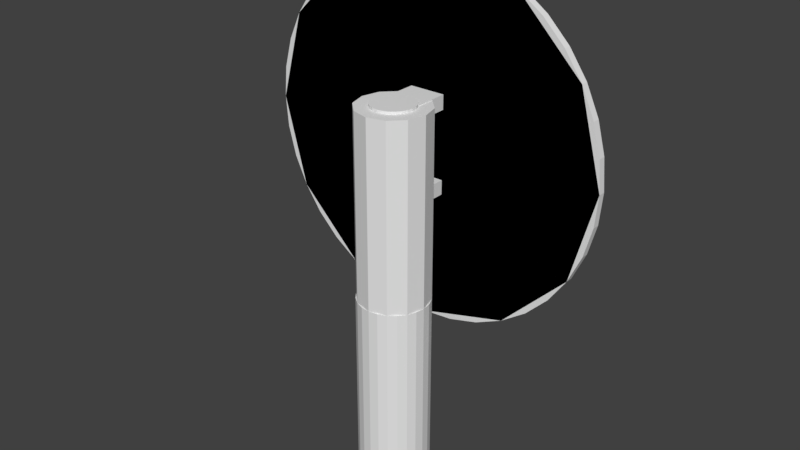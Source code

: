 # Source: sign-post-circle.blend  (saved by Blender 2.78.0; exported with 4.5.12 LTS)
import bpy
from mathutils import Matrix  # noqa: F401  (used for matrix-valued properties, if any)

bpy.ops.wm.read_factory_settings(use_empty=True)
scene = bpy.context.scene
scene.name = 'Scene'

# ---- collections
col_collection_1 = bpy.data.collections.new('Collection 1'); scene.collection.children.link(col_collection_1)

# ---- materials (node trees are filled in below, after node groups)
mat_material = bpy.data.materials.new('Material')
mat_material.alpha_threshold = 0.0
mat_material.use_transparent_shadow = False
mat_material.roughness = 0.5

# ---- material node trees

# ---- world
world_world = bpy.data.worlds.new('World'); scene.world = world_world
world_world.color = (0.05088, 0.05088, 0.05088)
world_world.use_sun_shadow = False
world_world.sun_shadow_jitter_overblur = 0.0
world_world.cycles.sampling_method = 'MANUAL'

# ---- meshes
me_cylinder = bpy.data.meshes.new('Cylinder')
me_cylinder.from_pydata([(0.0, 0.1, -0.25), (0.0, 0.1, 0.25), (0.02588, 0.09659, -0.25), (0.02588, 0.09659, 0.25), (0.05, 0.0866, -0.25), (0.05, 0.0866, 0.25), (0.07071, 0.07071, -0.25), (0.07071, 0.07071, 0.25), (0.0866, 0.05, -0.25), (0.0866, 0.05, 0.25), (0.09659, 0.02588, -0.25), (0.09659, 0.02588, 0.25), (0.1, 7.55e-09, -0.25), (0.1, 7.55e-09, 0.25), (0.09659, -0.02588, -0.25), (0.09659, -0.02588, 0.25), (0.0866, -0.05, -0.25), (0.0866, -0.05, 0.25), (0.07071, -0.07071, -0.25), (0.07071, -0.07071, 0.25), (0.05, -0.0866, -0.25), (0.05, -0.0866, 0.25), (0.02588, -0.09659, -0.25), (0.02588, -0.09659, 0.25), (3.894e-08, -0.1, -0.25), (3.894e-08, -0.1, 0.25), (-0.02588, -0.09659, -0.25), (-0.02588, -0.09659, 0.25), (-0.05, -0.0866, -0.25), (-0.05, -0.0866, 0.25), (-0.07071, -0.07071, -0.25), (-0.07071, -0.07071, 0.25), (-0.0866, -0.05, -0.25), (-0.0866, -0.05, 0.25), (-0.09659, -0.02588, -0.25), (-0.09659, -0.02588, 0.25), (-0.1, -4.649e-08, -0.25), (-0.1, -4.649e-08, 0.25), (-0.09659, 0.02588, -0.25), (-0.09659, 0.02588, 0.25), (-0.0866, 0.05, -0.25), (-0.0866, 0.05, 0.25), (-0.07071, 0.07071, -0.25), (-0.07071, 0.07071, 0.25), (-0.05, 0.0866, -0.25), (-0.05, 0.0866, 0.25), (-0.02588, 0.09659, -0.25), (-0.02588, 0.09659, 0.25)], [], [(0, 1, 3, 2), (2, 3, 5, 4), (4, 5, 7, 6), (6, 7, 9, 8), (8, 9, 11, 10), (10, 11, 13, 12), (12, 13, 15, 14), (14, 15, 17, 16), (16, 17, 19, 18), (18, 19, 21, 20), (20, 21, 23, 22), (22, 23, 25, 24), (24, 25, 27, 26), (26, 27, 29, 28), (28, 29, 31, 30), (30, 31, 33, 32), (32, 33, 35, 34), (34, 35, 37, 36), (36, 37, 39, 38), (38, 39, 41, 40), (40, 41, 43, 42), (42, 43, 45, 44), (3, 1, 47, 45, 43, 41, 39, 37, 35, 33, 31, 29, 27, 25, 23, 21, 19, 17, 15, 13, 11, 9, 7, 5), (44, 45, 47, 46), (46, 47, 1, 0), (0, 2, 4, 6, 8, 10, 12, 14, 16, 18, 20, 22, 24, 26, 28, 30, 32, 34, 36, 38, 40, 42, 44, 46)])
_uv = me_cylinder.uv_layers.new(name='UVMap')
_uv.uv.foreach_set('vector', [1.0, 0.5908, 1.0, 1.0, 0.9775, 1.0, 0.9775, 0.5908, 0.9775, 0.5908, 0.9775, 1.0, 0.957, 1.0, 0.957, 0.5908, 0.957, 0.5908, 0.957, 1.0, 0.9346, 1.0, 0.9346, 0.5908, 0.9346, 0.5908, 0.9346, 1.0, 0.9141, 1.0, 0.9141, 0.5908, 0.9141, 0.5908, 0.9141, 1.0, 0.8926, 1.0, 0.8926, 0.5908, 0.8926, 0.5908, 0.8926, 1.0, 0.8711, 1.0, 0.8711, 0.5908, 0.8711, 0.5908, 0.8711, 1.0, 0.8496, 1.0, 0.8496, 0.5908, 0.8496, 0.5908, 0.8496, 1.0, 0.8281, 1.0, 0.8281, 0.5908, 0.8281, 0.5908, 0.8281, 1.0, 0.8066, 1.0, 0.8066, 0.5908, 0.8066, 0.5908, 0.8066, 1.0, 0.7861, 1.0, 0.7861, 0.5908, 0.7861, 0.5908, 0.7861, 1.0, 0.7637, 1.0, 0.7637, 0.5908, 0.7637, 0.5908, 0.7637, 1.0, 0.7432, 1.0, 0.7432, 0.5908, 0.7432, 0.5908, 0.7432, 1.0, 0.7207, 1.0, 0.7207, 0.5908, 0.7207, 0.5908, 0.7207, 1.0, 0.7002, 1.0, 0.7002, 0.5908, 0.7002, 0.5908, 0.7002, 1.0, 0.6777, 1.0, 0.6777, 0.5908, 0.6777, 0.5908, 0.6777, 1.0, 0.6572, 1.0, 0.6572, 0.5908, 0.6572, 0.5908, 0.6572, 1.0, 0.6367, 1.0, 0.6367, 0.5908, 0.6367, 0.5908, 0.6367, 1.0, 0.6143, 1.0, 0.6143, 0.5908, 0.6143, 0.5908, 0.6143, 1.0, 0.5938, 1.0, 0.5938, 0.5908, 0.5938, 0.5908, 0.5938, 1.0, 0.5713, 1.0, 0.5713, 0.5908, 0.5713, 0.5908, 0.5713, 1.0, 0.5508, 1.0, 0.5508, 0.5908, 0.5508, 0.5908, 0.5508, 1.0, 0.5283, 1.0, 0.5283, 0.5908, 0.1279, 0.957, 0.1191, 0.9717, 0.1074, 0.9834, 0.09277, 0.9922, 0.07617, 0.9961, 0.06055, 0.9951, 0.04297, 0.9922, 0.02832, 0.9834, 0.01562, 0.9717, 0.007812, 0.957, 0.00293, 0.9404, 0.00293, 0.9229, 0.007812, 0.9072, 0.01562, 0.8926, 0.02832, 0.8799, 0.04297, 0.8721, 0.05957, 0.8672, 0.07617, 0.8672, 0.09277, 0.8721, 0.1074, 0.8799, 0.1191, 0.8926, 0.1279, 0.9072, 0.1318, 0.9229, 0.1318, 0.9404, 0.5283, 0.5908, 0.5283, 1.0, 0.5059, 1.0, 0.5059, 0.5908, 0.5059, 0.5908, 0.5059, 1.0, 0.4854, 1.0, 0.4854, 0.5908, 0.00293, 0.7939, 0.007812, 0.7773, 0.01562, 0.7627, 0.02832, 0.751, 0.04297, 0.7422, 0.05957, 0.7383, 0.07617, 0.7383, 0.09277, 0.7422, 0.1074, 0.751, 0.1191, 0.7627, 0.1279, 0.7773, 0.1318, 0.7939, 0.1318, 0.8105, 0.1279, 0.8271, 0.1191, 0.8418, 0.1074, 0.8545, 0.09277, 0.8623, 0.07617, 0.8672, 0.05957, 0.8672, 0.04297, 0.8623, 0.02832, 0.8545, 0.01562, 0.8418, 0.007812, 0.8271, 0.00293, 0.8105])
me_cylinder.materials.append(mat_material)
me_cylinder.use_remesh_preserve_volume = False
me_cylinder.use_remesh_preserve_attributes = False
me_cylinder.use_mirror_vertex_groups = False
me_cylinder.update()
me_cylinder_001 = bpy.data.meshes.new('Cylinder.001')
me_cylinder_001.from_pydata([(0.0, 0.06, -0.3), (0.0, 0.06, 0.3), (0.01553, 0.05796, -0.3), (0.01553, 0.05796, 0.3), (0.03, 0.05196, -0.3), (0.03, 0.05196, 0.3), (0.04243, 0.04243, -0.3), (0.04243, 0.04243, 0.3), (0.05196, 0.03, -0.3), (0.05196, 0.03, 0.3), (0.05796, 0.01553, -0.3), (0.05796, 0.01553, 0.3), (0.06, 4.53e-09, -0.3), (0.06, 4.53e-09, 0.3), (0.05796, -0.01553, -0.3), (0.05796, -0.01553, 0.3), (0.05196, -0.03, -0.3), (0.05196, -0.03, 0.3), (0.04243, -0.04243, -0.3), (0.04243, -0.04243, 0.3), (0.03, -0.05196, -0.3), (0.03, -0.05196, 0.3), (0.01553, -0.05796, -0.3), (0.01553, -0.05796, 0.3), (2.336e-08, -0.06, -0.3), (2.336e-08, -0.06, 0.3), (-0.01553, -0.05796, -0.3), (-0.01553, -0.05796, 0.3), (-0.03, -0.05196, -0.3), (-0.03, -0.05196, 0.3), (-0.04243, -0.04243, -0.3), (-0.04243, -0.04243, 0.3), (-0.05196, -0.03, -0.3), (-0.05196, -0.03, 0.3), (-0.05796, -0.01553, -0.3), (-0.05796, -0.01553, 0.3), (-0.06, -2.789e-08, -0.3), (-0.06, -2.789e-08, 0.3), (-0.05796, 0.01553, -0.3), (-0.05796, 0.01553, 0.3), (-0.05196, 0.03, -0.3), (-0.05196, 0.03, 0.3), (-0.04243, 0.04243, -0.3), (-0.04243, 0.04243, 0.3), (-0.03, 0.05196, -0.3), (-0.03, 0.05196, 0.3), (-0.01553, 0.05796, -0.3), (-0.01553, 0.05796, 0.3)], [], [(0, 1, 3, 2), (2, 3, 5, 4), (4, 5, 7, 6), (6, 7, 9, 8), (8, 9, 11, 10), (10, 11, 13, 12), (12, 13, 15, 14), (14, 15, 17, 16), (16, 17, 19, 18), (18, 19, 21, 20), (20, 21, 23, 22), (22, 23, 25, 24), (24, 25, 27, 26), (26, 27, 29, 28), (28, 29, 31, 30), (30, 31, 33, 32), (32, 33, 35, 34), (34, 35, 37, 36), (36, 37, 39, 38), (38, 39, 41, 40), (40, 41, 43, 42), (42, 43, 45, 44), (3, 1, 47, 45, 43, 41, 39, 37, 35, 33, 31, 29, 27, 25, 23, 21, 19, 17, 15, 13, 11, 9, 7, 5), (44, 45, 47, 46), (46, 47, 1, 0), (0, 2, 4, 6, 8, 10, 12, 14, 16, 18, 20, 22, 24, 26, 28, 30, 32, 34, 36, 38, 40, 42, 44, 46)])
_uv = me_cylinder_001.uv_layers.new(name='UVMap')
_uv.uv.foreach_set('vector', [0.4658, 0.5889, 0.4658, 1.0, 0.4512, 1.0, 0.4512, 0.5889, 0.4512, 0.5889, 0.4512, 1.0, 0.4375, 1.0, 0.4375, 0.5889, 0.4375, 0.5889, 0.4375, 1.0, 0.4229, 1.0, 0.4229, 0.5889, 0.4229, 0.5889, 0.4229, 1.0, 0.4092, 1.0, 0.4092, 0.5889, 0.4092, 0.5889, 0.4092, 1.0, 0.3936, 1.0, 0.3936, 0.5889, 0.3936, 0.5889, 0.3936, 1.0, 0.3789, 1.0, 0.3789, 0.5889, 0.3789, 0.5889, 0.3789, 1.0, 0.3662, 1.0, 0.3662, 0.5889, 0.3662, 0.5889, 0.3662, 1.0, 0.3516, 1.0, 0.3516, 0.5889, 0.3516, 0.5889, 0.3516, 1.0, 0.3369, 1.0, 0.3369, 0.5889, 0.3369, 0.5889, 0.3369, 1.0, 0.3223, 1.0, 0.3223, 0.5889, 0.3223, 0.5889, 0.3223, 1.0, 0.3086, 1.0, 0.3086, 0.5889, 0.3086, 0.5889, 0.3086, 1.0, 0.2939, 1.0, 0.2939, 0.5889, 0.2939, 0.5889, 0.2939, 1.0, 0.2803, 1.0, 0.2803, 0.5889, 0.2803, 0.5889, 0.2803, 1.0, 0.2656, 1.0, 0.2656, 0.5889, 0.2656, 0.5889, 0.2656, 1.0, 0.251, 1.0, 0.251, 0.5889, 0.251, 0.5889, 0.251, 1.0, 0.2373, 1.0, 0.2373, 0.5889, 0.2373, 0.5889, 0.2373, 1.0, 0.2227, 1.0, 0.2227, 0.5889, 0.2227, 0.5889, 0.2227, 1.0, 0.208, 1.0, 0.208, 0.5889, 0.208, 0.5889, 0.208, 1.0, 0.1934, 1.0, 0.1934, 0.5889, 0.1934, 0.5889, 0.1934, 1.0, 0.1797, 1.0, 0.1797, 0.5889, 0.1797, 0.5889, 0.1797, 1.0, 0.165, 1.0, 0.165, 0.5889, 0.165, 0.5889, 0.165, 1.0, 0.1504, 1.0, 0.1504, 0.5889, 0.1191, 0.8438, 0.1055, 0.8535, 0.0918, 0.8633, 0.07715, 0.8672, 0.05859, 0.8672, 0.04297, 0.8633, 0.0293, 0.8535, 0.0166, 0.8438, 0.007812, 0.8281, 0.003906, 0.8125, 0.003906, 0.7959, 0.007812, 0.7803, 0.0166, 0.7666, 0.0293, 0.7529, 0.04297, 0.7451, 0.05859, 0.7412, 0.07715, 0.7412, 0.0918, 0.7451, 0.1055, 0.7529, 0.1191, 0.7666, 0.127, 0.7803, 0.1318, 0.7959, 0.1318, 0.8125, 0.127, 0.8281, 0.1504, 0.5889, 0.1504, 1.0, 0.1367, 1.0, 0.1367, 0.5889, 0.1367, 0.5889, 0.1367, 1.0, 0.1221, 1.0, 0.1221, 0.5889, 0.0918, 0.8721, 0.1055, 0.8809, 0.1191, 0.8916, 0.127, 0.9053, 0.1318, 0.9219, 0.1318, 0.9375, 0.127, 0.957, 0.1191, 0.9688, 0.1055, 0.9824, 0.0918, 0.9893, 0.07715, 0.9941, 0.05859, 0.9941, 0.04297, 0.9893, 0.0293, 0.9824, 0.0166, 0.9688, 0.007812, 0.957, 0.003906, 0.9375, 0.003906, 0.9219, 0.007812, 0.9053, 0.0166, 0.8916, 0.0293, 0.8809, 0.04297, 0.8721, 0.05859, 0.8672, 0.07715, 0.8672])
me_cylinder_001.materials.append(mat_material)
me_cylinder_001.use_remesh_preserve_volume = False
me_cylinder_001.use_remesh_preserve_attributes = False
me_cylinder_001.use_mirror_vertex_groups = False
me_cylinder_001.update()
me_cylinder_006 = bpy.data.meshes.new('Cylinder.006')
me_cylinder_006.from_pydata([(0.0, 0.1, -0.5125), (0.0, 0.1, 0.5125), (0.05, 0.0866, -0.5125), (0.05, 0.0866, 0.5125), (0.0866, 0.05, -0.5125), (0.0866, 0.05, 0.5125), (0.1, -4.371e-09, -0.5125), (0.1, -4.371e-09, 0.5125), (0.0866, -0.05, -0.5125), (0.0866, -0.05, 0.5125), (0.05, -0.0866, -0.5125), (0.05, -0.0866, 0.5125), (1.51e-08, -0.1, -0.5125), (1.51e-08, -0.1, 0.5125), (-0.05, -0.0866, -0.5125), (-0.05, -0.0866, 0.5125), (-0.0866, -0.05, -0.5125), (-0.0866, -0.05, 0.5125), (-0.1, -4.649e-08, -0.5125), (-0.1, -4.649e-08, 0.5125), (-0.0866, 0.05, -0.5125), (-0.0866, 0.05, 0.5125), (-0.05, 0.0866, -0.5125), (-0.05, 0.0866, 0.5125)], [], [(0, 1, 3, 2), (2, 3, 5, 4), (4, 5, 7, 6), (6, 7, 9, 8), (8, 9, 11, 10), (10, 11, 13, 12), (12, 13, 15, 14), (14, 15, 17, 16), (16, 17, 19, 18), (18, 19, 21, 20), (3, 1, 23, 21, 19, 17, 15, 13, 11, 9, 7, 5), (20, 21, 23, 22), (22, 23, 1, 0), (0, 2, 4, 6, 8, 10, 12, 14, 16, 18, 20, 22)])
me_cylinder_006.materials.append(None)
me_cylinder_006.use_remesh_preserve_volume = False
me_cylinder_006.use_remesh_preserve_attributes = False
me_cylinder_006.use_mirror_vertex_groups = False
me_cylinder_006.update()
me_cylinder_002 = bpy.data.meshes.new('Cylinder.002')
me_cylinder_002.from_pydata([(0.0, 0.08, -0.3), (0.0, 0.08, 0.3), (0.02071, 0.07727, -0.3), (0.02071, 0.07727, 0.3), (0.04, 0.06928, -0.3), (0.04, 0.06928, 0.3), (0.05657, 0.05657, -0.3), (0.05657, 0.05657, 0.3), (0.06928, 0.04, -0.3), (0.06928, 0.04, 0.3), (0.07727, 0.02071, -0.3), (0.07727, 0.02071, 0.3), (0.08, 6.04e-09, -0.3), (0.08, 6.04e-09, 0.3), (0.07727, -0.02071, -0.3), (0.07727, -0.02071, 0.3), (0.06928, -0.04, -0.3), (0.06928, -0.04, 0.3), (0.05657, -0.05657, -0.3), (0.05657, -0.05657, 0.3), (0.04, -0.06928, -0.3), (0.04, -0.06928, 0.3), (0.02071, -0.07727, -0.3), (0.02071, -0.07727, 0.3), (3.115e-08, -0.08, -0.3), (3.115e-08, -0.08, 0.3), (-0.02071, -0.07727, -0.3), (-0.02071, -0.07727, 0.3), (-0.04, -0.06928, -0.3), (-0.04, -0.06928, 0.3), (-0.05657, -0.05657, -0.3), (-0.05657, -0.05657, 0.3), (-0.06928, -0.04, -0.3), (-0.06928, -0.04, 0.3), (-0.07727, -0.02071, -0.3), (-0.07727, -0.02071, 0.3), (-0.08, -3.719e-08, -0.3), (-0.08, -3.719e-08, 0.3), (-0.07727, 0.02071, -0.3), (-0.07727, 0.02071, 0.3), (-0.06928, 0.04, -0.3), (-0.06928, 0.04, 0.3), (-0.05657, 0.05657, -0.3), (-0.05657, 0.05657, 0.3), (-0.04, 0.06928, -0.3), (-0.04, 0.06928, 0.3), (-0.02071, 0.07727, -0.3), (-0.02071, 0.07727, 0.3)], [], [(0, 1, 3, 2), (2, 3, 5, 4), (4, 5, 7, 6), (6, 7, 9, 8), (8, 9, 11, 10), (10, 11, 13, 12), (12, 13, 15, 14), (14, 15, 17, 16), (16, 17, 19, 18), (18, 19, 21, 20), (20, 21, 23, 22), (22, 23, 25, 24), (24, 25, 27, 26), (26, 27, 29, 28), (28, 29, 31, 30), (30, 31, 33, 32), (32, 33, 35, 34), (34, 35, 37, 36), (36, 37, 39, 38), (38, 39, 41, 40), (40, 41, 43, 42), (42, 43, 45, 44), (3, 1, 47, 45, 43, 41, 39, 37, 35, 33, 31, 29, 27, 25, 23, 21, 19, 17, 15, 13, 11, 9, 7, 5), (44, 45, 47, 46), (46, 47, 1, 0), (0, 2, 4, 6, 8, 10, 12, 14, 16, 18, 20, 22, 24, 26, 28, 30, 32, 34, 36, 38, 40, 42, 44, 46)])
_uv = me_cylinder_002.uv_layers.new(name='UVMap')
_uv.uv.foreach_set('vector', [0.4658, 0.5889, 0.4658, 1.0, 0.4512, 1.0, 0.4512, 0.5889, 0.4512, 0.5889, 0.4512, 1.0, 0.4375, 1.0, 0.4375, 0.5889, 0.4375, 0.5889, 0.4375, 1.0, 0.4229, 1.0, 0.4229, 0.5889, 0.4229, 0.5889, 0.4229, 1.0, 0.4092, 1.0, 0.4092, 0.5889, 0.4092, 0.5889, 0.4092, 1.0, 0.3936, 1.0, 0.3936, 0.5889, 0.3936, 0.5889, 0.3936, 1.0, 0.3789, 1.0, 0.3789, 0.5889, 0.3789, 0.5889, 0.3789, 1.0, 0.3662, 1.0, 0.3662, 0.5889, 0.3662, 0.5889, 0.3662, 1.0, 0.3516, 1.0, 0.3516, 0.5889, 0.3516, 0.5889, 0.3516, 1.0, 0.3369, 1.0, 0.3369, 0.5889, 0.3369, 0.5889, 0.3369, 1.0, 0.3223, 1.0, 0.3223, 0.5889, 0.3223, 0.5889, 0.3223, 1.0, 0.3086, 1.0, 0.3086, 0.5889, 0.3086, 0.5889, 0.3086, 1.0, 0.2939, 1.0, 0.2939, 0.5889, 0.2939, 0.5889, 0.2939, 1.0, 0.2803, 1.0, 0.2803, 0.5889, 0.2803, 0.5889, 0.2803, 1.0, 0.2656, 1.0, 0.2656, 0.5889, 0.2656, 0.5889, 0.2656, 1.0, 0.251, 1.0, 0.251, 0.5889, 0.251, 0.5889, 0.251, 1.0, 0.2373, 1.0, 0.2373, 0.5889, 0.2373, 0.5889, 0.2373, 1.0, 0.2227, 1.0, 0.2227, 0.5889, 0.2227, 0.5889, 0.2227, 1.0, 0.208, 1.0, 0.208, 0.5889, 0.208, 0.5889, 0.208, 1.0, 0.1934, 1.0, 0.1934, 0.5889, 0.1934, 0.5889, 0.1934, 1.0, 0.1797, 1.0, 0.1797, 0.5889, 0.1797, 0.5889, 0.1797, 1.0, 0.165, 1.0, 0.165, 0.5889, 0.165, 0.5889, 0.165, 1.0, 0.1504, 1.0, 0.1504, 0.5889, 0.1191, 0.8438, 0.1055, 0.8535, 0.0918, 0.8633, 0.07715, 0.8672, 0.05859, 0.8672, 0.04297, 0.8633, 0.0293, 0.8535, 0.0166, 0.8438, 0.007812, 0.8281, 0.003906, 0.8125, 0.003906, 0.7959, 0.007812, 0.7803, 0.0166, 0.7666, 0.0293, 0.7529, 0.04297, 0.7451, 0.05859, 0.7412, 0.07715, 0.7412, 0.0918, 0.7451, 0.1055, 0.7529, 0.1191, 0.7666, 0.127, 0.7803, 0.1318, 0.7959, 0.1318, 0.8125, 0.127, 0.8281, 0.1504, 0.5889, 0.1504, 1.0, 0.1367, 1.0, 0.1367, 0.5889, 0.1367, 0.5889, 0.1367, 1.0, 0.1221, 1.0, 0.1221, 0.5889, 0.0918, 0.8721, 0.1055, 0.8809, 0.1191, 0.8916, 0.127, 0.9053, 0.1318, 0.9219, 0.1318, 0.9375, 0.127, 0.957, 0.1191, 0.9688, 0.1055, 0.9824, 0.0918, 0.9893, 0.07715, 0.9941, 0.05859, 0.9941, 0.04297, 0.9893, 0.0293, 0.9824, 0.0166, 0.9688, 0.007812, 0.957, 0.003906, 0.9375, 0.003906, 0.9219, 0.007812, 0.9053, 0.0166, 0.8916, 0.0293, 0.8809, 0.04297, 0.8721, 0.05859, 0.8672, 0.07715, 0.8672])
me_cylinder_002.materials.append(mat_material)
me_cylinder_002.use_remesh_preserve_volume = False
me_cylinder_002.use_remesh_preserve_attributes = False
me_cylinder_002.use_mirror_vertex_groups = False
me_cylinder_002.update()
me_cylinder_003 = bpy.data.meshes.new('Cylinder.003')
me_cylinder_003.from_pydata([(0.0, 0.04, -0.42), (0.0, 0.04, 0.42), (0.01035, 0.03864, -0.42), (0.01035, 0.03864, 0.42), (0.02, 0.03464, -0.42), (0.02, 0.03464, 0.42), (0.02828, 0.02828, -0.42), (0.02828, 0.02828, 0.42), (0.03464, 0.02, -0.42), (0.03464, 0.02, 0.42), (0.03864, 0.01035, -0.42), (0.03864, 0.01035, 0.42), (0.04, 3.02e-09, -0.42), (0.04, 3.02e-09, 0.42), (0.03864, -0.01035, -0.42), (0.03864, -0.01035, 0.42), (0.03464, -0.02, -0.42), (0.03464, -0.02, 0.42), (0.02828, -0.02828, -0.42), (0.02828, -0.02828, 0.42), (0.02, -0.03464, -0.42), (0.02, -0.03464, 0.42), (0.01035, -0.03864, -0.42), (0.01035, -0.03864, 0.42), (1.558e-08, -0.04, -0.42), (1.558e-08, -0.04, 0.42), (-0.01035, -0.03864, -0.42), (-0.01035, -0.03864, 0.42), (-0.02, -0.03464, -0.42), (-0.02, -0.03464, 0.42), (-0.02828, -0.02828, -0.42), (-0.02828, -0.02828, 0.42), (-0.03464, -0.02, -0.42), (-0.03464, -0.02, 0.42), (-0.03864, -0.01035, -0.42), (-0.03864, -0.01035, 0.42), (-0.04, -1.86e-08, -0.42), (-0.04, -1.86e-08, 0.42), (-0.03864, 0.01035, -0.42), (-0.03864, 0.01035, 0.42), (-0.03464, 0.02, -0.42), (-0.03464, 0.02, 0.42), (-0.02828, 0.02828, -0.42), (-0.02828, 0.02828, 0.42), (-0.02, 0.03464, -0.42), (-0.02, 0.03464, 0.42), (-0.01035, 0.03864, -0.42), (-0.01035, 0.03864, 0.42)], [], [(0, 1, 3, 2), (2, 3, 5, 4), (4, 5, 7, 6), (6, 7, 9, 8), (8, 9, 11, 10), (10, 11, 13, 12), (12, 13, 15, 14), (14, 15, 17, 16), (16, 17, 19, 18), (18, 19, 21, 20), (20, 21, 23, 22), (22, 23, 25, 24), (24, 25, 27, 26), (26, 27, 29, 28), (28, 29, 31, 30), (30, 31, 33, 32), (32, 33, 35, 34), (34, 35, 37, 36), (36, 37, 39, 38), (38, 39, 41, 40), (40, 41, 43, 42), (42, 43, 45, 44), (3, 1, 47, 45, 43, 41, 39, 37, 35, 33, 31, 29, 27, 25, 23, 21, 19, 17, 15, 13, 11, 9, 7, 5), (44, 45, 47, 46), (46, 47, 1, 0), (0, 2, 4, 6, 8, 10, 12, 14, 16, 18, 20, 22, 24, 26, 28, 30, 32, 34, 36, 38, 40, 42, 44, 46)])
_uv = me_cylinder_003.uv_layers.new(name='UVMap')
_uv.uv.foreach_set('vector', [0.4658, 0.5889, 0.4658, 1.0, 0.4512, 1.0, 0.4512, 0.5889, 0.4512, 0.5889, 0.4512, 1.0, 0.4375, 1.0, 0.4375, 0.5889, 0.4375, 0.5889, 0.4375, 1.0, 0.4229, 1.0, 0.4229, 0.5889, 0.4229, 0.5889, 0.4229, 1.0, 0.4092, 1.0, 0.4092, 0.5889, 0.4092, 0.5889, 0.4092, 1.0, 0.3936, 1.0, 0.3936, 0.5889, 0.3936, 0.5889, 0.3936, 1.0, 0.3789, 1.0, 0.3789, 0.5889, 0.3789, 0.5889, 0.3789, 1.0, 0.3662, 1.0, 0.3662, 0.5889, 0.3662, 0.5889, 0.3662, 1.0, 0.3516, 1.0, 0.3516, 0.5889, 0.3516, 0.5889, 0.3516, 1.0, 0.3369, 1.0, 0.3369, 0.5889, 0.3369, 0.5889, 0.3369, 1.0, 0.3223, 1.0, 0.3223, 0.5889, 0.3223, 0.5889, 0.3223, 1.0, 0.3086, 1.0, 0.3086, 0.5889, 0.3086, 0.5889, 0.3086, 1.0, 0.2939, 1.0, 0.2939, 0.5889, 0.2939, 0.5889, 0.2939, 1.0, 0.2803, 1.0, 0.2803, 0.5889, 0.2803, 0.5889, 0.2803, 1.0, 0.2656, 1.0, 0.2656, 0.5889, 0.2656, 0.5889, 0.2656, 1.0, 0.251, 1.0, 0.251, 0.5889, 0.251, 0.5889, 0.251, 1.0, 0.2373, 1.0, 0.2373, 0.5889, 0.2373, 0.5889, 0.2373, 1.0, 0.2227, 1.0, 0.2227, 0.5889, 0.2227, 0.5889, 0.2227, 1.0, 0.208, 1.0, 0.208, 0.5889, 0.208, 0.5889, 0.208, 1.0, 0.1934, 1.0, 0.1934, 0.5889, 0.1934, 0.5889, 0.1934, 1.0, 0.1797, 1.0, 0.1797, 0.5889, 0.1797, 0.5889, 0.1797, 1.0, 0.165, 1.0, 0.165, 0.5889, 0.165, 0.5889, 0.165, 1.0, 0.1504, 1.0, 0.1504, 0.5889, 0.1191, 0.8438, 0.1055, 0.8535, 0.0918, 0.8633, 0.07715, 0.8672, 0.05859, 0.8672, 0.04297, 0.8633, 0.0293, 0.8535, 0.0166, 0.8438, 0.007812, 0.8281, 0.003906, 0.8125, 0.003906, 0.7959, 0.007812, 0.7803, 0.0166, 0.7666, 0.0293, 0.7529, 0.04297, 0.7451, 0.05859, 0.7412, 0.07715, 0.7412, 0.0918, 0.7451, 0.1055, 0.7529, 0.1191, 0.7666, 0.127, 0.7803, 0.1318, 0.7959, 0.1318, 0.8125, 0.127, 0.8281, 0.1504, 0.5889, 0.1504, 1.0, 0.1367, 1.0, 0.1367, 0.5889, 0.1367, 0.5889, 0.1367, 1.0, 0.1221, 1.0, 0.1221, 0.5889, 0.0918, 0.8721, 0.1055, 0.8809, 0.1191, 0.8916, 0.127, 0.9053, 0.1318, 0.9219, 0.1318, 0.9375, 0.127, 0.957, 0.1191, 0.9688, 0.1055, 0.9824, 0.0918, 0.9893, 0.07715, 0.9941, 0.05859, 0.9941, 0.04297, 0.9893, 0.0293, 0.9824, 0.0166, 0.9688, 0.007812, 0.957, 0.003906, 0.9375, 0.003906, 0.9219, 0.007812, 0.9053, 0.0166, 0.8916, 0.0293, 0.8809, 0.04297, 0.8721, 0.05859, 0.8672, 0.07715, 0.8672])
me_cylinder_003.materials.append(mat_material)
me_cylinder_003.use_remesh_preserve_volume = False
me_cylinder_003.use_remesh_preserve_attributes = False
me_cylinder_003.use_mirror_vertex_groups = False
me_cylinder_003.update()
me_cylinder_004 = bpy.data.meshes.new('Cylinder.004')
me_cylinder_004.from_pydata([(0.0, 0.06, -0.025), (0.0, 0.06, 0.025), (0.01553, 0.05796, -0.025), (0.01553, 0.05796, 0.025), (0.03, 0.05196, -0.025), (0.03, 0.05196, 0.025), (0.04243, 0.04243, -0.025), (0.04243, 0.04243, 0.025), (0.05196, 0.03, -0.025), (0.05196, 0.03, 0.025), (0.05796, 0.01553, -0.025), (0.05796, 0.01553, 0.025), (0.06, 4.53e-09, -0.025), (0.06, 4.53e-09, 0.025), (0.05796, -0.01553, -0.025), (0.05796, -0.01553, 0.025), (0.05196, -0.03, -0.025), (0.05196, -0.03, 0.025), (0.04243, -0.04243, -0.025), (0.04243, -0.04243, 0.025), (0.03, -0.05196, -0.025), (0.03, -0.05196, 0.025), (0.01553, -0.05796, -0.025), (0.01553, -0.05796, 0.025), (2.336e-08, -0.06, -0.025), (2.336e-08, -0.06, 0.025), (-0.01553, -0.05796, -0.025), (-0.01553, -0.05796, 0.025), (-0.03, -0.05196, -0.025), (-0.03, -0.05196, 0.025), (-0.04243, -0.04243, -0.025), (-0.04243, -0.04243, 0.025), (-0.05196, -0.03, -0.025), (-0.05196, -0.03, 0.025), (-0.05796, -0.01553, -0.025), (-0.05796, -0.01553, 0.025), (-0.06, -2.789e-08, -0.025), (-0.06, -2.789e-08, 0.025), (-0.05796, 0.01553, -0.025), (-0.05796, 0.01553, 0.025), (-0.05196, 0.03, -0.025), (-0.05196, 0.03, 0.025), (-0.04243, 0.04243, -0.025), (-0.04243, 0.04243, 0.025), (-0.03, 0.05196, -0.025), (-0.03, 0.05196, 0.025), (-0.01553, 0.05796, -0.025), (-0.01553, 0.05796, 0.025)], [], [(0, 1, 3, 2), (2, 3, 5, 4), (4, 5, 7, 6), (6, 7, 9, 8), (8, 9, 11, 10), (10, 11, 13, 12), (12, 13, 15, 14), (14, 15, 17, 16), (16, 17, 19, 18), (18, 19, 21, 20), (20, 21, 23, 22), (22, 23, 25, 24), (24, 25, 27, 26), (26, 27, 29, 28), (28, 29, 31, 30), (30, 31, 33, 32), (32, 33, 35, 34), (34, 35, 37, 36), (36, 37, 39, 38), (38, 39, 41, 40), (40, 41, 43, 42), (42, 43, 45, 44), (3, 1, 47, 45, 43, 41, 39, 37, 35, 33, 31, 29, 27, 25, 23, 21, 19, 17, 15, 13, 11, 9, 7, 5), (44, 45, 47, 46), (46, 47, 1, 0), (0, 2, 4, 6, 8, 10, 12, 14, 16, 18, 20, 22, 24, 26, 28, 30, 32, 34, 36, 38, 40, 42, 44, 46)])
_uv = me_cylinder_004.uv_layers.new(name='UVMap')
_uv.uv.foreach_set('vector', [0.9082, 0.1689, 0.9639, 0.1689, 0.9639, 0.1865, 0.9082, 0.1865, 0.9082, 0.1865, 0.9639, 0.1865, 0.9639, 0.2041, 0.9082, 0.2041, 0.9082, 0.2041, 0.9639, 0.2041, 0.9639, 0.2207, 0.9082, 0.2207, 0.9082, 0.2207, 0.9639, 0.2207, 0.9639, 0.2383, 0.9082, 0.2383, 0.9082, 0.2383, 0.9639, 0.2383, 0.9639, 0.2539, 0.9082, 0.2539, 0.9082, 0.2539, 0.9639, 0.2539, 0.9639, 0.2715, 0.9082, 0.2715, 0.9082, 0.2715, 0.9639, 0.2715, 0.9639, 0.2891, 0.9082, 0.2891, 0.9082, 0.2891, 0.9639, 0.2891, 0.9639, 0.3057, 0.9082, 0.3057, 0.9082, 0.3057, 0.9639, 0.3057, 0.9639, 0.3232, 0.9082, 0.3232, 0.9082, 0.3232, 0.9639, 0.3232, 0.9639, 0.3408, 0.9082, 0.3408, 0.9082, 0.3408, 0.9639, 0.3408, 0.9639, 0.3584, 0.9082, 0.3584, 0.9082, 0.3584, 0.9639, 0.3584, 0.9639, 0.375, 0.9082, 0.375, 0.9082, 0.375, 0.9639, 0.375, 0.9639, 0.3916, 0.9082, 0.3916, 0.9082, 0.3916, 0.9639, 0.3916, 0.9639, 0.4092, 0.9082, 0.4092, 0.9082, 0.4092, 0.9639, 0.4092, 0.9639, 0.4268, 0.9082, 0.4268, 0.9082, 0.4268, 0.9639, 0.4268, 0.9639, 0.4443, 0.9082, 0.4443, 0.9082, 0.4443, 0.9639, 0.4443, 0.9639, 0.4609, 0.9082, 0.4609, 0.9082, 0.4609, 0.9639, 0.4609, 0.9639, 0.4785, 0.9082, 0.4785, 0.9082, 0.4785, 0.9639, 0.4785, 0.9639, 0.4961, 0.9082, 0.4961, 0.9082, 0.4961, 0.9639, 0.4961, 0.9639, 0.5117, 0.9082, 0.5117, 0.9082, 0.5117, 0.9639, 0.5117, 0.9639, 0.5293, 0.9082, 0.5293, 0.9082, 0.5293, 0.9639, 0.5293, 0.9639, 0.5459, 0.9082, 0.5459, 0.9932, 0.1562, 0.9932, 0.1689, 0.9893, 0.1836, 0.9814, 0.1953, 0.9727, 0.2041, 0.9609, 0.2109, 0.9463, 0.2148, 0.9326, 0.2148, 0.9189, 0.2109, 0.9082, 0.2041, 0.8984, 0.1953, 0.8916, 0.1836, 0.8877, 0.1689, 0.8877, 0.1562, 0.8916, 0.1436, 0.8984, 0.1309, 0.9082, 0.1211, 0.9189, 0.1143, 0.9326, 0.1113, 0.9463, 0.1113, 0.9609, 0.1143, 0.9727, 0.1211, 0.9814, 0.1309, 0.9893, 0.1436, 0.9082, 0.5459, 0.9639, 0.5459, 0.9639, 0.5645, 0.9082, 0.5645, 0.9082, 0.5645, 0.9639, 0.5645, 0.9639, 0.5811, 0.9082, 0.5811, 0.8877, 0.05176, 0.8916, 0.03906, 0.8984, 0.02637, 0.9082, 0.0166, 0.9189, 0.009766, 0.9326, 0.006836, 0.9463, 0.006836, 0.9609, 0.009766, 0.9727, 0.0166, 0.9814, 0.02637, 0.9893, 0.03906, 0.9932, 0.05176, 0.9932, 0.06543, 0.9893, 0.07812, 0.9814, 0.09082, 0.9727, 0.1006, 0.9609, 0.1074, 0.9463, 0.1113, 0.9326, 0.1113, 0.9189, 0.1074, 0.9082, 0.1006, 0.8984, 0.09082, 0.8916, 0.07812, 0.8877, 0.06543])
me_cylinder_004.materials.append(mat_material)
me_cylinder_004.use_remesh_preserve_volume = False
me_cylinder_004.use_remesh_preserve_attributes = False
me_cylinder_004.use_mirror_vertex_groups = False
me_cylinder_004.update()
me_cube_001 = bpy.data.meshes.new('Cube.001')
me_cube_001.from_pydata([(-0.05, -0.075, -0.02), (-0.05, -0.075, 0.02), (-0.05, 0.075, -0.02), (-0.05, 0.075, 0.02), (0.05, -0.075, -0.02), (0.05, -0.075, 0.02), (0.05, 0.075, -0.02), (0.05, 0.075, 0.02)], [], [(0, 1, 3, 2), (2, 3, 7, 6), (6, 7, 5, 4), (4, 5, 1, 0), (2, 6, 4, 0), (7, 3, 1, 5)])
_uv = me_cube_001.uv_layers.new(name='UVMap')
_uv.uv.foreach_set('vector', [0.9844, 0.2236, 0.9414, 0.2236, 0.9414, 0.04297, 0.9844, 0.04297, 0.9746, 0.1221, 0.9316, 0.1221, 0.9316, 0.001953, 0.9746, 0.001953, 0.9414, 0.2236, 0.8984, 0.2236, 0.8984, 0.04297, 0.9414, 0.04297, 0.8887, 0.001953, 0.9316, 0.001953, 0.9316, 0.1221, 0.8887, 0.1221, 0.8896, 0.2236, 0.9971, 0.2236, 0.9971, 0.4043, 0.8896, 0.4043, 0.9971, 0.585, 0.8896, 0.585, 0.8896, 0.4043, 0.9971, 0.4043])
me_cube_001.materials.append(mat_material)
me_cube_001.use_remesh_preserve_volume = False
me_cube_001.use_remesh_preserve_attributes = False
me_cube_001.use_mirror_vertex_groups = False
me_cube_001.update()
me_cylinder_008 = bpy.data.meshes.new('Cylinder.008')
me_cylinder_008.from_pydata([(0.0, 0.01, 0.5), (0.0, -0.01, 0.5), (0.25, 0.01, 0.433), (0.25, -0.01, 0.433), (0.433, 0.01, 0.25), (0.433, -0.01, 0.25), (0.5, 0.01, -2.142e-08), (0.5, -0.01, -2.229e-08), (0.433, 0.01, -0.25), (0.433, -0.01, -0.25), (0.25, 0.01, -0.433), (0.25, -0.01, -0.433), (7.55e-08, 0.01, -0.5), (7.55e-08, -0.01, -0.5), (-0.25, 0.01, -0.433), (-0.25, -0.01, -0.433), (-0.433, 0.01, -0.25), (-0.433, -0.01, -0.25), (-0.5, 0.01, -2.32e-07), (-0.5, -0.01, -2.329e-07), (-0.433, 0.01, 0.25), (-0.433, -0.01, 0.25), (-0.25, 0.01, 0.433), (-0.25, -0.01, 0.433)], [], [(0, 1, 3, 2), (2, 3, 5, 4), (4, 5, 7, 6), (6, 7, 9, 8), (8, 9, 11, 10), (10, 11, 13, 12), (12, 13, 15, 14), (14, 15, 17, 16), (16, 17, 19, 18), (18, 19, 21, 20), (3, 1, 23, 21, 19, 17, 15, 13, 11, 9, 7, 5), (20, 21, 23, 22), (22, 23, 1, 0), (0, 2, 4, 6, 8, 10, 12, 14, 16, 18, 20, 22)])
me_cylinder_008.use_remesh_preserve_volume = False
me_cylinder_008.use_remesh_preserve_attributes = False
me_cylinder_008.use_mirror_vertex_groups = False
me_cylinder_008.update()
me_cylinder_007 = bpy.data.meshes.new('Cylinder.007')
me_cylinder_007.from_pydata([(0.0, 0.01, 0.5), (0.0, -0.01, 0.5), (0.08682, 0.01, 0.4924), (0.08682, -0.01, 0.4924), (0.171, 0.01, 0.4698), (0.171, -0.01, 0.4698), (0.25, 0.01, 0.433), (0.25, -0.01, 0.433), (0.3214, 0.01, 0.383), (0.3214, -0.01, 0.383), (0.383, 0.01, 0.3214), (0.383, -0.01, 0.3214), (0.433, 0.01, 0.25), (0.433, -0.01, 0.25), (0.4698, 0.01, 0.171), (0.4698, -0.01, 0.171), (0.4924, 0.01, 0.08682), (0.4924, -0.01, 0.08682), (0.5, 0.01, 3.819e-08), (0.5, -0.01, 3.731e-08), (0.4924, 0.01, -0.08682), (0.4924, -0.01, -0.08682), (0.4698, 0.01, -0.171), (0.4698, -0.01, -0.171), (0.433, 0.01, -0.25), (0.433, -0.01, -0.25), (0.383, 0.01, -0.3214), (0.383, -0.01, -0.3214), (0.3214, 0.01, -0.383), (0.3214, -0.01, -0.383), (0.25, 0.01, -0.433), (0.25, -0.01, -0.433), (0.171, 0.01, -0.4698), (0.171, -0.01, -0.4698), (0.08682, 0.01, -0.4924), (0.08682, -0.01, -0.4924), (1.947e-07, 0.01, -0.5), (1.947e-07, -0.01, -0.5), (-0.08682, 0.01, -0.4924), (-0.08682, -0.01, -0.4924), (-0.171, 0.01, -0.4698), (-0.171, -0.01, -0.4698), (-0.25, 0.01, -0.433), (-0.25, -0.01, -0.433), (-0.3214, 0.01, -0.383), (-0.3214, -0.01, -0.383), (-0.383, 0.01, -0.3214), (-0.383, -0.01, -0.3214), (-0.433, 0.01, -0.25), (-0.433, -0.01, -0.25), (-0.4698, 0.01, -0.171), (-0.4698, -0.01, -0.171), (-0.4924, 0.01, -0.08682), (-0.4924, -0.01, -0.08682), (-0.5, 0.01, -2.32e-07), (-0.5, -0.01, -2.329e-07), (-0.4924, 0.01, 0.08682), (-0.4924, -0.01, 0.08682), (-0.4698, 0.01, 0.171), (-0.4698, -0.01, 0.171), (-0.433, 0.01, 0.25), (-0.433, -0.01, 0.25), (-0.383, 0.01, 0.3214), (-0.383, -0.01, 0.3214), (-0.3214, 0.01, 0.383), (-0.3214, -0.01, 0.383), (-0.25, 0.01, 0.433), (-0.25, -0.01, 0.433), (-0.171, 0.01, 0.4698), (-0.171, -0.01, 0.4698), (-0.08682, 0.01, 0.4924), (-0.08682, -0.01, 0.4924)], [], [(0, 1, 3, 2), (2, 3, 5, 4), (4, 5, 7, 6), (6, 7, 9, 8), (8, 9, 11, 10), (10, 11, 13, 12), (12, 13, 15, 14), (14, 15, 17, 16), (16, 17, 19, 18), (18, 19, 21, 20), (20, 21, 23, 22), (22, 23, 25, 24), (24, 25, 27, 26), (26, 27, 29, 28), (28, 29, 31, 30), (30, 31, 33, 32), (32, 33, 35, 34), (34, 35, 37, 36), (36, 37, 39, 38), (38, 39, 41, 40), (40, 41, 43, 42), (42, 43, 45, 44), (44, 45, 47, 46), (46, 47, 49, 48), (48, 49, 51, 50), (50, 51, 53, 52), (52, 53, 55, 54), (54, 55, 57, 56), (56, 57, 59, 58), (58, 59, 61, 60), (60, 61, 63, 62), (62, 63, 65, 64), (64, 65, 67, 66), (66, 67, 69, 68), (3, 1, 71, 69, 67, 65, 63, 61, 59, 57, 55, 53, 51, 49, 47, 45, 43, 41, 39, 37, 35, 33, 31, 29, 27, 25, 23, 21, 19, 17, 15, 13, 11, 9, 7, 5), (68, 69, 71, 70), (70, 71, 1, 0), (0, 2, 4, 6, 8, 10, 12, 14, 16, 18, 20, 22, 24, 26, 28, 30, 32, 34, 36, 38, 40, 42, 44, 46, 48, 50, 52, 54, 56, 58, 60, 62, 64, 66, 68, 70)])
_uv = me_cylinder_007.uv_layers.new(name='UVMap')
_uv.uv.foreach_set('vector', [0.0, 0.6533, 0.0, 0.6387, 0.06348, 0.6387, 0.06348, 0.6533, 0.06348, 0.6533, 0.06348, 0.6387, 0.127, 0.6387, 0.127, 0.6533, 0.127, 0.6533, 0.127, 0.6387, 0.1904, 0.6387, 0.1904, 0.6533, 0.1904, 0.6533, 0.1904, 0.6387, 0.2539, 0.6387, 0.2539, 0.6533, 0.2539, 0.6533, 0.2539, 0.6387, 0.3164, 0.6387, 0.3164, 0.6533, 0.3164, 0.6533, 0.3164, 0.6387, 0.3799, 0.6387, 0.3799, 0.6533, 0.3799, 0.6533, 0.3799, 0.6387, 0.4434, 0.6387, 0.4434, 0.6533, 0.4434, 0.6533, 0.4434, 0.6387, 0.5068, 0.6387, 0.5068, 0.6533, 0.5068, 0.6533, 0.5068, 0.6387, 0.5703, 0.6387, 0.5703, 0.6533, 0.5703, 0.6719, 0.5703, 0.6865, 0.5068, 0.6865, 0.5068, 0.6719, 0.5068, 0.6719, 0.5068, 0.6865, 0.4443, 0.6865, 0.4443, 0.6719, 0.4443, 0.6719, 0.4443, 0.6865, 0.3799, 0.6865, 0.3799, 0.6719, 0.3799, 0.6719, 0.3799, 0.6865, 0.3164, 0.6865, 0.3164, 0.6719, 0.3164, 0.6719, 0.3164, 0.6865, 0.2539, 0.6865, 0.2539, 0.6719, 0.2539, 0.6719, 0.2539, 0.6865, 0.1904, 0.6865, 0.1904, 0.6719, 0.1904, 0.6719, 0.1904, 0.6865, 0.126, 0.6865, 0.126, 0.6719, 0.126, 0.6719, 0.126, 0.6865, 0.06348, 0.6865, 0.06348, 0.6719, 0.06348, 0.6719, 0.06348, 0.6865, 0.0, 0.6865, 0.0, 0.6719, 0.5703, 0.624, 0.5703, 0.6387, 0.5068, 0.6387, 0.5068, 0.624, 0.5068, 0.624, 0.5068, 0.6387, 0.4434, 0.6387, 0.4434, 0.624, 0.4434, 0.624, 0.4434, 0.6387, 0.3799, 0.6387, 0.3799, 0.624, 0.3799, 0.624, 0.3799, 0.6387, 0.3164, 0.6387, 0.3164, 0.624, 0.3164, 0.624, 0.3164, 0.6387, 0.2539, 0.6387, 0.2539, 0.624, 0.2539, 0.624, 0.2539, 0.6387, 0.1904, 0.6387, 0.1904, 0.624, 0.1904, 0.624, 0.1904, 0.6387, 0.127, 0.6387, 0.127, 0.624, 0.127, 0.624, 0.127, 0.6387, 0.06348, 0.6387, 0.06348, 0.624, 0.06348, 0.624, 0.06348, 0.6387, 0.0, 0.6387, 0.0, 0.624, 0.0, 0.6719, 0.0, 0.6572, 0.06348, 0.6572, 0.06348, 0.6719, 0.06348, 0.6719, 0.06348, 0.6572, 0.126, 0.6572, 0.126, 0.6719, 0.126, 0.6719, 0.126, 0.6572, 0.1904, 0.6572, 0.1904, 0.6719, 0.1904, 0.6719, 0.1904, 0.6572, 0.2539, 0.6572, 0.2539, 0.6719, 0.2539, 0.6719, 0.2539, 0.6572, 0.3164, 0.6572, 0.3164, 0.6719, 0.3164, 0.6719, 0.3164, 0.6572, 0.3799, 0.6572, 0.3799, 0.6719, 0.3799, 0.6719, 0.3799, 0.6572, 0.4443, 0.6572, 0.4443, 0.6719, 0.3555, 0.9404, 0.3262, 0.9629, 0.2959, 0.9824, 0.2627, 0.9932, 0.2266, 1.0, 0.1885, 1.0, 0.1523, 0.9932, 0.1201, 0.9824, 0.08887, 0.9629, 0.05957, 0.9404, 0.03711, 0.9111, 0.01953, 0.8809, 0.006836, 0.8477, 0.0, 0.8115, 0.0, 0.7754, 0.006836, 0.7393, 0.01953, 0.7051, 0.03711, 0.6738, 0.05957, 0.6445, 0.08887, 0.6221, 0.1201, 0.6045, 0.1523, 0.5918, 0.1885, 0.585, 0.2266, 0.585, 0.2627, 0.5918, 0.2959, 0.6045, 0.3262, 0.6221, 0.3555, 0.6445, 0.3779, 0.6738, 0.3955, 0.7051, 0.4082, 0.7393, 0.415, 0.7754, 0.415, 0.8115, 0.4082, 0.8477, 0.3955, 0.8809, 0.3779, 0.9111, 0.4443, 0.6719, 0.4443, 0.6572, 0.5068, 0.6572, 0.5068, 0.6719, 0.5068, 0.6719, 0.5068, 0.6572, 0.5703, 0.6572, 0.5703, 0.6719, 0.293, 0.5859, 0.2422, 0.5811, 0.1934, 0.5674, 0.1465, 0.5459, 0.1055, 0.5166, 0.06934, 0.4805, 0.04004, 0.4395, 0.01855, 0.3926, 0.004883, 0.3438, 0.0, 0.293, 0.004883, 0.2422, 0.01855, 0.1934, 0.04004, 0.1465, 0.06934, 0.1055, 0.1055, 0.06934, 0.1465, 0.04004, 0.1934, 0.01855, 0.2422, 0.004883, 0.293, 0.0, 0.3438, 0.004883, 0.3926, 0.01855, 0.4395, 0.04004, 0.4805, 0.06934, 0.5166, 0.1055, 0.5459, 0.1465, 0.5674, 0.1934, 0.5811, 0.2422, 0.5859, 0.293, 0.5811, 0.3438, 0.5674, 0.3926, 0.5459, 0.4395, 0.5166, 0.4805, 0.4805, 0.5166, 0.4395, 0.5459, 0.3926, 0.5674, 0.3438, 0.5811])
me_cylinder_007.materials.append(mat_material)
me_cylinder_007.use_remesh_preserve_volume = False
me_cylinder_007.use_remesh_preserve_attributes = False
me_cylinder_007.use_mirror_vertex_groups = False
me_cylinder_007.update()
me_cylinder_005 = bpy.data.meshes.new('Cylinder.005')
me_cylinder_005.from_pydata([(0.0, 0.06, -0.025), (0.0, 0.06, 0.025), (0.01553, 0.05796, -0.025), (0.01553, 0.05796, 0.025), (0.03, 0.05196, -0.025), (0.03, 0.05196, 0.025), (0.04243, 0.04243, -0.025), (0.04243, 0.04243, 0.025), (0.05196, 0.03, -0.025), (0.05196, 0.03, 0.025), (0.05796, 0.01553, -0.025), (0.05796, 0.01553, 0.025), (0.06, 4.53e-09, -0.025), (0.06, 4.53e-09, 0.025), (0.05796, -0.01553, -0.025), (0.05796, -0.01553, 0.025), (0.05196, -0.03, -0.025), (0.05196, -0.03, 0.025), (0.04243, -0.04243, -0.025), (0.04243, -0.04243, 0.025), (0.03, -0.05196, -0.025), (0.03, -0.05196, 0.025), (0.01553, -0.05796, -0.025), (0.01553, -0.05796, 0.025), (2.336e-08, -0.06, -0.025), (2.336e-08, -0.06, 0.025), (-0.01553, -0.05796, -0.025), (-0.01553, -0.05796, 0.025), (-0.03, -0.05196, -0.025), (-0.03, -0.05196, 0.025), (-0.04243, -0.04243, -0.025), (-0.04243, -0.04243, 0.025), (-0.05196, -0.03, -0.025), (-0.05196, -0.03, 0.025), (-0.05796, -0.01553, -0.025), (-0.05796, -0.01553, 0.025), (-0.06, -2.789e-08, -0.025), (-0.06, -2.789e-08, 0.025), (-0.05796, 0.01553, -0.025), (-0.05796, 0.01553, 0.025), (-0.05196, 0.03, -0.025), (-0.05196, 0.03, 0.025), (-0.04243, 0.04243, -0.025), (-0.04243, 0.04243, 0.025), (-0.03, 0.05196, -0.025), (-0.03, 0.05196, 0.025), (-0.01553, 0.05796, -0.025), (-0.01553, 0.05796, 0.025)], [], [(0, 1, 3, 2), (2, 3, 5, 4), (4, 5, 7, 6), (6, 7, 9, 8), (8, 9, 11, 10), (10, 11, 13, 12), (12, 13, 15, 14), (14, 15, 17, 16), (16, 17, 19, 18), (18, 19, 21, 20), (20, 21, 23, 22), (22, 23, 25, 24), (24, 25, 27, 26), (26, 27, 29, 28), (28, 29, 31, 30), (30, 31, 33, 32), (32, 33, 35, 34), (34, 35, 37, 36), (36, 37, 39, 38), (38, 39, 41, 40), (40, 41, 43, 42), (42, 43, 45, 44), (3, 1, 47, 45, 43, 41, 39, 37, 35, 33, 31, 29, 27, 25, 23, 21, 19, 17, 15, 13, 11, 9, 7, 5), (44, 45, 47, 46), (46, 47, 1, 0), (0, 2, 4, 6, 8, 10, 12, 14, 16, 18, 20, 22, 24, 26, 28, 30, 32, 34, 36, 38, 40, 42, 44, 46)])
_uv = me_cylinder_005.uv_layers.new(name='UVMap')
_uv.uv.foreach_set('vector', [0.9082, 0.1689, 0.9639, 0.1689, 0.9639, 0.1865, 0.9082, 0.1865, 0.9082, 0.1865, 0.9639, 0.1865, 0.9639, 0.2041, 0.9082, 0.2041, 0.9082, 0.2041, 0.9639, 0.2041, 0.9639, 0.2207, 0.9082, 0.2207, 0.9082, 0.2207, 0.9639, 0.2207, 0.9639, 0.2383, 0.9082, 0.2383, 0.9082, 0.2383, 0.9639, 0.2383, 0.9639, 0.2539, 0.9082, 0.2539, 0.9082, 0.2539, 0.9639, 0.2539, 0.9639, 0.2715, 0.9082, 0.2715, 0.9082, 0.2715, 0.9639, 0.2715, 0.9639, 0.2891, 0.9082, 0.2891, 0.9082, 0.2891, 0.9639, 0.2891, 0.9639, 0.3057, 0.9082, 0.3057, 0.9082, 0.3057, 0.9639, 0.3057, 0.9639, 0.3232, 0.9082, 0.3232, 0.9082, 0.3232, 0.9639, 0.3232, 0.9639, 0.3408, 0.9082, 0.3408, 0.9082, 0.3408, 0.9639, 0.3408, 0.9639, 0.3584, 0.9082, 0.3584, 0.9082, 0.3584, 0.9639, 0.3584, 0.9639, 0.375, 0.9082, 0.375, 0.9082, 0.375, 0.9639, 0.375, 0.9639, 0.3916, 0.9082, 0.3916, 0.9082, 0.3916, 0.9639, 0.3916, 0.9639, 0.4092, 0.9082, 0.4092, 0.9082, 0.4092, 0.9639, 0.4092, 0.9639, 0.4268, 0.9082, 0.4268, 0.9082, 0.4268, 0.9639, 0.4268, 0.9639, 0.4443, 0.9082, 0.4443, 0.9082, 0.4443, 0.9639, 0.4443, 0.9639, 0.4609, 0.9082, 0.4609, 0.9082, 0.4609, 0.9639, 0.4609, 0.9639, 0.4785, 0.9082, 0.4785, 0.9082, 0.4785, 0.9639, 0.4785, 0.9639, 0.4961, 0.9082, 0.4961, 0.9082, 0.4961, 0.9639, 0.4961, 0.9639, 0.5117, 0.9082, 0.5117, 0.9082, 0.5117, 0.9639, 0.5117, 0.9639, 0.5293, 0.9082, 0.5293, 0.9082, 0.5293, 0.9639, 0.5293, 0.9639, 0.5459, 0.9082, 0.5459, 0.9932, 0.1562, 0.9932, 0.1689, 0.9893, 0.1836, 0.9814, 0.1953, 0.9727, 0.2041, 0.9609, 0.2109, 0.9463, 0.2148, 0.9326, 0.2148, 0.9189, 0.2109, 0.9082, 0.2041, 0.8984, 0.1953, 0.8916, 0.1836, 0.8877, 0.1689, 0.8877, 0.1562, 0.8916, 0.1436, 0.8984, 0.1309, 0.9082, 0.1211, 0.9189, 0.1143, 0.9326, 0.1113, 0.9463, 0.1113, 0.9609, 0.1143, 0.9727, 0.1211, 0.9814, 0.1309, 0.9893, 0.1436, 0.9082, 0.5459, 0.9639, 0.5459, 0.9639, 0.5645, 0.9082, 0.5645, 0.9082, 0.5645, 0.9639, 0.5645, 0.9639, 0.5811, 0.9082, 0.5811, 0.8877, 0.05176, 0.8916, 0.03906, 0.8984, 0.02637, 0.9082, 0.0166, 0.9189, 0.009766, 0.9326, 0.006836, 0.9463, 0.006836, 0.9609, 0.009766, 0.9727, 0.0166, 0.9814, 0.02637, 0.9893, 0.03906, 0.9932, 0.05176, 0.9932, 0.06543, 0.9893, 0.07812, 0.9814, 0.09082, 0.9727, 0.1006, 0.9609, 0.1074, 0.9463, 0.1113, 0.9326, 0.1113, 0.9189, 0.1074, 0.9082, 0.1006, 0.8984, 0.09082, 0.8916, 0.07812, 0.8877, 0.06543])
me_cylinder_005.materials.append(mat_material)
me_cylinder_005.use_remesh_preserve_volume = False
me_cylinder_005.use_remesh_preserve_attributes = False
me_cylinder_005.use_mirror_vertex_groups = False
me_cylinder_005.update()
me_cube_002 = bpy.data.meshes.new('Cube.002')
me_cube_002.from_pydata([(-0.05, -0.075, -0.02), (-0.05, -0.075, 0.02), (-0.05, 0.075, -0.02), (-0.05, 0.075, 0.02), (0.05, -0.075, -0.02), (0.05, -0.075, 0.02), (0.05, 0.075, -0.02), (0.05, 0.075, 0.02)], [], [(0, 1, 3, 2), (2, 3, 7, 6), (6, 7, 5, 4), (4, 5, 1, 0), (2, 6, 4, 0), (7, 3, 1, 5)])
_uv = me_cube_002.uv_layers.new(name='UVMap')
_uv.uv.foreach_set('vector', [0.9844, 0.2236, 0.9414, 0.2236, 0.9414, 0.04297, 0.9844, 0.04297, 0.9746, 0.1221, 0.9316, 0.1221, 0.9316, 0.001953, 0.9746, 0.001953, 0.9414, 0.2236, 0.8984, 0.2236, 0.8984, 0.04297, 0.9414, 0.04297, 0.8887, 0.001953, 0.9316, 0.001953, 0.9316, 0.1221, 0.8887, 0.1221, 0.8896, 0.2236, 0.9971, 0.2236, 0.9971, 0.4043, 0.8896, 0.4043, 0.9971, 0.585, 0.8896, 0.585, 0.8896, 0.4043, 0.9971, 0.4043])
me_cube_002.materials.append(mat_material)
me_cube_002.use_remesh_preserve_volume = False
me_cube_002.use_remesh_preserve_attributes = False
me_cube_002.use_mirror_vertex_groups = False
me_cube_002.update()

# ---- objects
ob_signpost = bpy.data.objects.new('Signpost', None)
ob_bottom_node = bpy.data.objects.new('bottom_node', None)
ob_cylinder_1 = bpy.data.objects.new('cylinder 1', me_cylinder)
ob_cylinder_3 = bpy.data.objects.new('cylinder 3', me_cylinder_001)
ob_collider_1 = bpy.data.objects.new('collider 1', me_cylinder_006)
ob_cylinder_2 = bpy.data.objects.new('cylinder 2', me_cylinder_002)
ob_cylinder_4 = bpy.data.objects.new('cylinder 4', me_cylinder_003)
ob_cylinder_004 = bpy.data.objects.new('Cylinder.004', me_cylinder_004)
ob_cube_001 = bpy.data.objects.new('Cube.001', me_cube_001)
ob_sign_collider = bpy.data.objects.new('sign collider', me_cylinder_008)
ob_sign = bpy.data.objects.new('sign', me_cylinder_007)
ob_cylinder_005 = bpy.data.objects.new('Cylinder.005', me_cylinder_005)
ob_cube_002 = bpy.data.objects.new('Cube.002', me_cube_002)

# ---- transforms, parenting, visibility, modifiers, constraints
ob_signpost.location = (0.0, 0.0, 0.0)
ob_signpost.empty_image_offset = (0.0, 0.0)
ob_signpost.lineart.crease_threshold = 0.0
ob_bottom_node.parent = ob_signpost
ob_bottom_node.location = (0.0, 0.0, 0.0)
ob_bottom_node.rotation_euler = (0.0, 3.142, 0.0)
ob_bottom_node.empty_image_offset = (0.0, 0.0)
ob_bottom_node.lineart.crease_threshold = 0.0
ob_cylinder_1.parent = ob_signpost
ob_cylinder_1.location = (0.0, 0.0, 0.25)
ob_cylinder_1.lineart.crease_threshold = 0.0
ob_cylinder_3.parent = ob_signpost
ob_cylinder_3.location = (0.0, 0.0, 0.42)
ob_cylinder_3.lineart.crease_threshold = 0.0
ob_collider_1.parent = ob_signpost
ob_collider_1.location = (0.0, 0.0, 0.515)
ob_collider_1.display_type = 'WIRE'
ob_collider_1.lineart.crease_threshold = 0.0
ob_cylinder_2.parent = ob_signpost
ob_cylinder_2.location = (0.0, 0.0, 0.31)
ob_cylinder_2.lineart.crease_threshold = 0.0
ob_cylinder_4.parent = ob_signpost
ob_cylinder_4.location = (0.0, 0.0, 0.61)
ob_cylinder_4.lineart.crease_threshold = 0.0
ob_cylinder_004.parent = ob_cylinder_4
ob_cylinder_004.matrix_parent_inverse = Matrix(((1.0, 0.0, 0.0, 0.0), (0.0, 1.0, 0.0, 0.0), (0.0, 0.0, 1.0, -0.61), (0.0, 0.0, 0.0, 1.0)))
ob_cylinder_004.location = (0.0, 0.0, 1.01)
ob_cylinder_004.lineart.crease_threshold = 0.0
ob_cube_001.parent = ob_cylinder_004
ob_cube_001.matrix_parent_inverse = Matrix(((1.0, 0.0, 0.0, -0.0), (0.0, 1.0, 0.0, -0.0), (0.0, 0.0, 1.0, -1.01), (0.0, 0.0, 0.0, 1.0)))
ob_cube_001.location = (0.0, 0.07, 1.01)
ob_cube_001.lineart.crease_threshold = 0.0
ob_sign_collider.parent = ob_cube_001
ob_sign_collider.matrix_parent_inverse = Matrix(((1.0, 0.0, 0.0, -0.0), (0.0, 1.0, 0.0, -0.07), (0.0, 0.0, 1.0, -1.01), (0.0, 0.0, 0.0, 1.0)))
ob_sign_collider.location = (0.0, 0.14, 0.895)
ob_sign_collider.display_type = 'WIRE'
ob_sign_collider.lineart.crease_threshold = 0.0
ob_sign.parent = ob_cube_001
ob_sign.matrix_parent_inverse = Matrix(((1.0, 0.0, 0.0, -0.0), (0.0, 1.0, 0.0, -0.07), (0.0, 0.0, 1.0, -1.01), (0.0, 0.0, 0.0, 1.0)))
ob_sign.location = (0.0, 0.14, 0.895)
ob_sign.lineart.crease_threshold = 0.0
ob_cylinder_005.parent = ob_cylinder_4
ob_cylinder_005.matrix_parent_inverse = Matrix(((1.0, 0.0, 0.0, 0.0), (0.0, 1.0, 0.0, 0.0), (0.0, 0.0, 1.0, -0.61), (0.0, 0.0, 0.0, 1.0)))
ob_cylinder_005.location = (0.0, 0.0, 0.78)
ob_cylinder_005.lineart.crease_threshold = 0.0
ob_cube_002.parent = ob_cylinder_005
ob_cube_002.matrix_parent_inverse = Matrix(((1.0, 0.0, 0.0, 0.0), (0.0, 1.0, 0.0, 0.0), (0.0, 0.0, 1.0, -0.78), (0.0, 0.0, 0.0, 1.0)))
ob_cube_002.location = (0.0, 0.07, 0.78)
ob_cube_002.lineart.crease_threshold = 0.0

# ---- collection membership
col_collection_1.objects.link(ob_signpost)
col_collection_1.objects.link(ob_bottom_node)
col_collection_1.objects.link(ob_cylinder_1)
col_collection_1.objects.link(ob_cylinder_3)
col_collection_1.objects.link(ob_collider_1)
col_collection_1.objects.link(ob_cylinder_2)
col_collection_1.objects.link(ob_cylinder_4)
col_collection_1.objects.link(ob_cylinder_004)
col_collection_1.objects.link(ob_cube_001)
col_collection_1.objects.link(ob_sign_collider)
col_collection_1.objects.link(ob_sign)
col_collection_1.objects.link(ob_cylinder_005)
col_collection_1.objects.link(ob_cube_002)

# ---- scene / render settings (as saved in the file)
scene.frame_start = 0; scene.frame_end = 99; scene.frame_set(0)
scene.render.engine = 'BLENDER_EEVEE_NEXT'
scene.render.resolution_percentage = 50
scene.render.dither_intensity = 0.0
scene.cycles.use_denoising = False
scene.cycles.samples = 128
scene.cycles.sampling_pattern = 'TABULATED_SOBOL'
scene.cycles.light_sampling_threshold = 0.0
scene.cycles.use_adaptive_sampling = False
scene.cycles.use_light_tree = False
scene.cycles.blur_glossy = 0.0
scene.cycles.sample_clamp_indirect = 0.0
scene.view_settings.view_transform = 'Standard'
bpy.context.view_layer.update()

# ---- added for rendering (the .blend has no active camera and no usable light): camera, sun
cam_auto = bpy.data.cameras.new('AutoCamera')
cam_auto.lens = 50.0
cam_auto.sensor_width = 36.0
cam_auto.clip_end = 1000.0
ob_auto_camera = bpy.data.objects.new('AutoCamera', cam_auto)
scene.collection.objects.link(ob_auto_camera)
ob_auto_camera.location = (1.60481, -1.90077, 1.98135)
ob_auto_camera.rotation_euler = (1.09748, -7.21219e-08, 0.694738)
scene.camera = ob_auto_camera
light_auto_sun = bpy.data.lights.new('AutoSun', 'SUN')
light_auto_sun.energy = 3.0
light_auto_sun.angle = 0.0523599
ob_auto_sun = bpy.data.objects.new('AutoSun', light_auto_sun)
scene.collection.objects.link(ob_auto_sun)
ob_auto_sun.rotation_euler = (0.872665, 0.174533, 0.523599)
bpy.context.view_layer.update()
